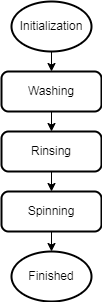

The diagram above was exported from draw.io. Its source (the exported page's mxGraphModel, read from the mxfile embedded in the PNG):
<mxGraphModel dx="794" dy="740" grid="1" gridSize="10" guides="1" tooltips="1" connect="1" arrows="1" fold="1" page="1" pageScale="1" pageWidth="827" pageHeight="1169" math="0" shadow="0">
  <root>
    <mxCell id="0" />
    <mxCell id="1" parent="0" />
    <mxCell id="2" value="Initialization" style="strokeWidth=2;html=1;shape=mxgraph.flowchart.start_1;whiteSpace=wrap;" vertex="1" parent="1">
      <mxGeometry x="320" y="140" width="80" height="50" as="geometry" />
    </mxCell>
    <mxCell id="3" value="Washing" style="rounded=1;whiteSpace=wrap;html=1;absoluteArcSize=1;arcSize=14;strokeWidth=2;" vertex="1" parent="1">
      <mxGeometry x="310" y="210" width="100" height="40" as="geometry" />
    </mxCell>
    <mxCell id="4" value="Rinsing" style="rounded=1;whiteSpace=wrap;html=1;absoluteArcSize=1;arcSize=14;strokeWidth=2;" vertex="1" parent="1">
      <mxGeometry x="310" y="270" width="100" height="40" as="geometry" />
    </mxCell>
    <mxCell id="5" value="Spinning" style="rounded=1;whiteSpace=wrap;html=1;absoluteArcSize=1;arcSize=14;strokeWidth=2;" vertex="1" parent="1">
      <mxGeometry x="310" y="330" width="100" height="40" as="geometry" />
    </mxCell>
    <mxCell id="6" value="Finished" style="strokeWidth=2;html=1;shape=mxgraph.flowchart.start_1;whiteSpace=wrap;" vertex="1" parent="1">
      <mxGeometry x="320" y="390" width="80" height="50" as="geometry" />
    </mxCell>
    <mxCell id="7" value="" style="endArrow=classic;html=1;rounded=0;" edge="1" source="2" target="3" parent="1">
      <mxGeometry width="50" height="50" relative="1" as="geometry">
        <mxPoint x="380" y="410" as="sourcePoint" />
        <mxPoint x="430" y="360" as="targetPoint" />
      </mxGeometry>
    </mxCell>
    <mxCell id="8" value="" style="endArrow=classic;html=1;rounded=0;" edge="1" source="3" target="4" parent="1">
      <mxGeometry width="50" height="50" relative="1" as="geometry">
        <mxPoint x="130" y="310" as="sourcePoint" />
        <mxPoint x="180" y="260" as="targetPoint" />
      </mxGeometry>
    </mxCell>
    <mxCell id="9" value="" style="endArrow=classic;html=1;rounded=0;" edge="1" source="4" target="5" parent="1">
      <mxGeometry width="50" height="50" relative="1" as="geometry">
        <mxPoint x="140" y="360" as="sourcePoint" />
        <mxPoint x="190" y="310" as="targetPoint" />
      </mxGeometry>
    </mxCell>
    <mxCell id="10" value="" style="endArrow=classic;html=1;rounded=0;" edge="1" target="6" parent="1">
      <mxGeometry width="50" height="50" relative="1" as="geometry">
        <mxPoint x="360" y="370" as="sourcePoint" />
        <mxPoint x="370" y="340" as="targetPoint" />
      </mxGeometry>
    </mxCell>
  </root>
</mxGraphModel>